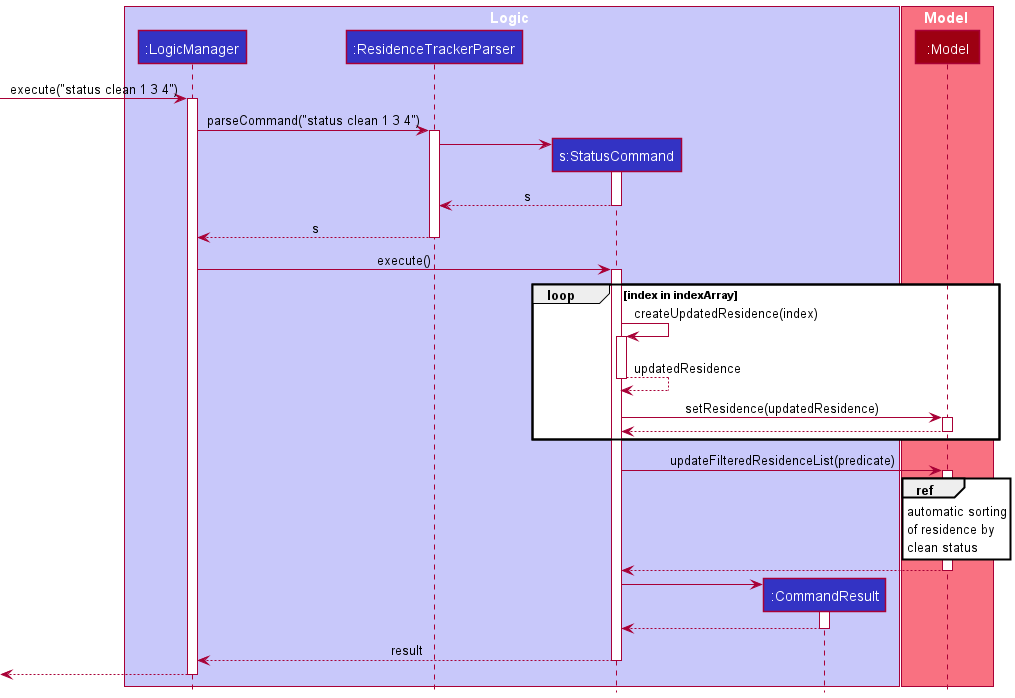

The diagram above was rendered by PlantUML. Its source (embedded in the PNG):
@startuml
!include style.puml

box Logic LOGIC_COLOR_T1
participant ":LogicManager" as LogicManager LOGIC_COLOR
participant ":ResidenceTrackerParser" as ResidenceTrackerParser LOGIC_COLOR
participant "s:StatusCommand" as StatusCommand LOGIC_COLOR
participant ":CommandResult" as CommandResult LOGIC_COLOR
end box

box Model MODEL_COLOR_T1
participant ":Model" as Model MODEL_COLOR
end box

[-> LogicManager : execute("status clean 1 3 4")
activate LogicManager

LogicManager -> ResidenceTrackerParser : parseCommand("status clean 1 3 4")
activate ResidenceTrackerParser

create StatusCommand
ResidenceTrackerParser -> StatusCommand
activate StatusCommand

StatusCommand --> ResidenceTrackerParser : s
deactivate StatusCommand

ResidenceTrackerParser --> LogicManager : s
deactivate ResidenceTrackerParser

LogicManager -> StatusCommand : execute()
activate StatusCommand

group loop [index in indexArray]
    StatusCommand ->StatusCommand:createUpdatedResidence(index)
    activate StatusCommand

    StatusCommand-->StatusCommand:updatedResidence
    deactivate StatusCommand

    StatusCommand -> Model : setResidence(updatedResidence)
    activate Model

    Model --> StatusCommand
    deactivate Model
end

StatusCommand -> Model : updateFilteredResidenceList(predicate)
activate Model

ref over Model
    automatic sorting
    of residence by
    clean status
end ref

Model --> StatusCommand
deactivate Model

create CommandResult
StatusCommand -> CommandResult
activate CommandResult

CommandResult --> StatusCommand
deactivate CommandResult

StatusCommand --> LogicManager : result
deactivate StatusCommand


[<--LogicManager
deactivate LogicManager
@enduml